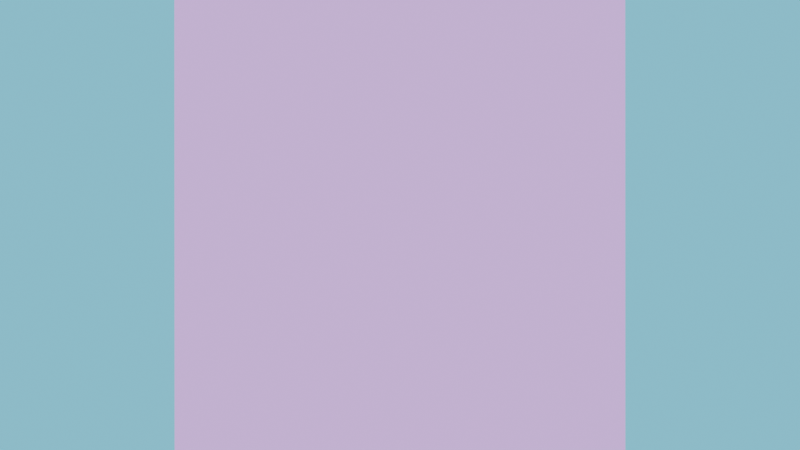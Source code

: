 # Source: nimbus_24bits.blend  (saved by Blender 2.80.75; exported with 4.5.12 LTS)
import bpy
from mathutils import Matrix  # noqa: F401  (used for matrix-valued properties, if any)

bpy.ops.wm.read_factory_settings(use_empty=True)
scene = bpy.context.scene
scene.name = 'Scene'

# ---- collections
col_collection = bpy.data.collections.new('Collection'); scene.collection.children.link(col_collection)

# ---- images (referenced by path relative to the original .blend; pixels are not part of the script)
import os
ASSET_DIR = os.environ.get("B2B_ASSET_DIR", "")  # directory of the original .blend (textures are referenced by path, not embedded)
HERE = os.path.dirname(os.path.abspath(__file__))  # packed textures are extracted next to this script under _unpacked/

def load_image(name, relpath, width, height, colorspace="sRGB"):
    """Load a texture the original file referenced (path relative to the .blend, or extracted next to this script)."""
    p = next((c for c in (os.path.join(HERE, relpath), os.path.join(ASSET_DIR, relpath)) if relpath and os.path.exists(c)), "")
    if p:
        img = bpy.data.images.load(p, check_existing=True)
        img.name = name
    else:  # same state as the original file: an image datablock whose file is absent (Cycles renders it pink)
        img = bpy.data.images.new(name, width, height)
        img.source = "FILE"
        img.filepath = "//" + (relpath or name)
    img.colorspace_settings.name = colorspace
    return img
img_nimbus_24bits_white_jpg = load_image('nimbus_24bits_white.jpg', 'nimbus_24bits_white.jpg', 1024, 1024, 'sRGB')
img_nimbus_24bits_transparent_png = load_image('nimbus_24bits_transparent.png', 'nimbus_24bits_transparent.png', 1024, 1024, 'sRGB')

# ---- materials (node trees are filled in below, after node groups)
mat_save_the_nimbus = bpy.data.materials.new('save the nimbus')
mat_save_the_nimbus.use_transparency_overlap = False
mat_save_the_nimbus.show_transparent_back = False
mat_save_the_nimbus.diffuse_color = (1.0, 1.0, 1.0, 1.0)
mat_save_the_nimbus.roughness = 1.0
mat_save_the_nimbus.specular_intensity = 0.0

# ---- material node trees
mat_save_the_nimbus.use_nodes = True; mat_save_the_nimbus.node_tree.nodes.clear()
_N = mat_save_the_nimbus.node_tree.nodes; _L = mat_save_the_nimbus.node_tree.links
n0 = _N.new('NodeFrame'); n0.name = 'Frame'; n0.location = (-189, -357)
n0.label = 'For Cycle'
n0.width = 1484
n0.label_size = 64
n1 = _N.new('NodeFrame'); n1.name = 'Frame.001'; n1.location = (-186, 689)
n1.label = 'For Evee'
n1.width = 1464
n1.label_size = 64
n2 = _N.new('ShaderNodeBsdfTransparent'); n2.name = 'Transparent BSDF'; n2.location = (328, 121)
n3 = _N.new('ShaderNodeBsdfTransparent'); n3.name = 'Transparent BSDF.001'; n3.location = (328, 121)
n4 = _N.new('ShaderNodeTexImage'); n4.name = 'Image Texture.004'; n4.location = (-103, 268)
n4.image = img_nimbus_24bits_white_jpg
n5 = _N.new('ShaderNodeTexImage'); n5.name = 'Image Texture.006'; n5.location = (-111, 606)
n5.image = img_nimbus_24bits_transparent_png
n6 = _N.new('ShaderNodeMixShader'); n6.name = 'Mix Shader'; n6.location = (586, 534)
n7 = _N.new('ShaderNodeBsdfPrincipled'); n7.name = 'Principled BSDF.002'; n7.location = (233, 345)
n7.distribution = 'GGX'
n7.subsurface_method = 'BURLEY'
n7.inputs[2].default_value = 1.0
n7.inputs[3].default_value = 1.45
n7.inputs[13].default_value = 0.0
n7.inputs[20].default_value = 0.0
n7.inputs[27].default_value = (0.0, 0.0, 0.0, 1.0)
n7.inputs[28].default_value = 1.0
n8 = _N.new('ShaderNodeBsdfTransparent'); n8.name = 'Transparent BSDF.002'; n8.location = (845, -639)
n9 = _N.new('ShaderNodeBsdfTransparent'); n9.name = 'Transparent BSDF.003'; n9.location = (845, -639)
n10 = _N.new('ShaderNodeTexImage'); n10.name = 'Image Texture.008'; n10.location = (417, -490)
n10.image = img_nimbus_24bits_white_jpg
n11 = _N.new('ShaderNodeTexImage'); n11.name = 'Image Texture.010'; n11.location = (412, -875)
n11.image = img_nimbus_24bits_transparent_png
n12 = _N.new('ShaderNodeBsdfPrincipled'); n12.name = 'Principled BSDF.004'; n12.location = (747, -416)
n12.distribution = 'GGX'
n12.subsurface_method = 'BURLEY'
n12.inputs[2].default_value = 1.0
n12.inputs[3].default_value = 1.45
n12.inputs[13].default_value = 0.0
n12.inputs[20].default_value = 0.0
n12.inputs[27].default_value = (0.0, 0.0, 0.0, 1.0)
n12.inputs[28].default_value = 1.0
n13 = _N.new('ShaderNodeOutputMaterial'); n13.name = 'Material Output'; n13.location = (812, 556)
_L.new(n4.outputs[0], n7.inputs[0])
_L.new(n7.outputs[0], n6.inputs[2])
_L.new(n6.outputs[0], n13.inputs[0])
_L.new(n5.outputs[1], n6.inputs[1])
_L.new(n10.outputs[0], n12.inputs[0])
_L.new(n11.outputs[0], n12.inputs[4])
n13.is_active_output = True

# ---- world
world_world = bpy.data.worlds.new('World'); scene.world = world_world
world_world.use_nodes = True; world_world.node_tree.nodes.clear()
_N = world_world.node_tree.nodes; _L = world_world.node_tree.links
n0 = _N.new('ShaderNodeOutputWorld'); n0.name = 'World Output'; n0.location = (300, 300)
n1 = _N.new('ShaderNodeBackground'); n1.name = 'Background'; n1.location = (10, 300)
n1.inputs[0].default_value = (0.2423, 0.6172, 0.8308, 1.0)
_L.new(n1.outputs[0], n0.inputs[0])
n0.is_active_output = True
world_world.color = (0.05088, 0.05088, 0.05088)
world_world.use_sun_shadow = False
world_world.sun_shadow_jitter_overblur = 0.0

# ---- cameras
cam_camera = bpy.data.cameras.new('Camera')
cam_camera.clip_end = 100.0
cam_camera.lens = 14.2
cam_camera.ortho_scale = 7.314

# ---- lights
light_light = bpy.data.lights.new('Light', 'SUN')
light_light.transmission_factor = 0.0
light_light.angle = 0.1993
light_light.energy = 1.0
light_light.shadow_soft_size = 0.1
light_light.shadow_cascade_max_distance = 1000.0

# ---- meshes
me_save_the_nimbus = bpy.data.meshes.new('save the nimbus')
me_save_the_nimbus.from_pydata([(-7.749e-06, -5.0, -5.0), (7.749e-06, 5.0, -5.0), (-7.749e-06, -5.0, 5.0), (7.749e-06, 5.0, 5.0)], [], [(0, 1, 3, 2)])
me_save_the_nimbus.polygons.foreach_set('use_smooth', [True] * 1)
_uv = me_save_the_nimbus.uv_layers.new(name='UVChannel_1')
_uv.uv.foreach_set('vector', [0.0, 0.0, 1.0, 0.0, 1.0, 1.0, 0.0, 1.0])
me_save_the_nimbus.materials.append(mat_save_the_nimbus)
me_save_the_nimbus.use_remesh_preserve_volume = False
me_save_the_nimbus.use_remesh_preserve_attributes = False
me_save_the_nimbus.use_mirror_vertex_groups = False
me_save_the_nimbus.update()
me_save_the_nimbus.normals_split_custom_set([tuple(v) for v in zip(*[iter([1.0, -1.55e-06, 2.91e-12, 1.0, -1.55e-06, 2.91e-12, 1.0, -1.55e-06, 2.91e-12, 1.0, -1.55e-06, 2.91e-12])] * 3)])

# ---- objects
ob_light = bpy.data.objects.new('Light', light_light)
ob_camera = bpy.data.objects.new('Camera', cam_camera)
ob_save_the_nimbus = bpy.data.objects.new('save the nimbus', me_save_the_nimbus)

# ---- transforms, parenting, visibility, modifiers, constraints
ob_light.location = (6.203, 3.911, 5.904)
ob_light.rotation_euler = (2.719, -1.013, 1.166)
ob_light.lock_rotations_4d = False
ob_light.empty_display_type = 'ARROWS'
ob_light.color = (0.0, 0.0, 0.0, 0.0)
ob_light.lineart.crease_threshold = 0.0
ob_camera.location = (7.0, 0.0, 0.0)
ob_camera.rotation_euler = (-1.571, -3.142, -1.571)
ob_camera.lock_rotations_4d = False
ob_camera.empty_display_type = 'ARROWS'
ob_camera.color = (0.0, 0.0, 0.0, 0.0)
ob_camera.display_type = 'WIRE'
ob_camera.lineart.crease_threshold = 0.0
ob_save_the_nimbus.location = (0.0, 0.0, 0.0)
ob_save_the_nimbus.color = (0.8, 0.8, 0.8, 1.0)
ob_save_the_nimbus.lineart.crease_threshold = 0.0
_m = ob_save_the_nimbus.modifiers.new('Triangulate', 'TRIANGULATE')

# ---- collection membership
col_collection.objects.link(ob_light)
col_collection.objects.link(ob_camera)
col_collection.objects.link(ob_save_the_nimbus)

# ---- scene / render settings (as saved in the file)
scene.camera = ob_camera
scene.frame_start = 1; scene.frame_end = 250; scene.frame_set(1)
scene.render.engine = 'BLENDER_EEVEE_NEXT'
scene.cycles.use_denoising = False
scene.cycles.samples = 128
scene.cycles.sampling_pattern = 'TABULATED_SOBOL'
scene.cycles.use_adaptive_sampling = False
scene.cycles.use_light_tree = False
scene.view_settings.view_transform = 'Filmic'
bpy.context.view_layer.update()
